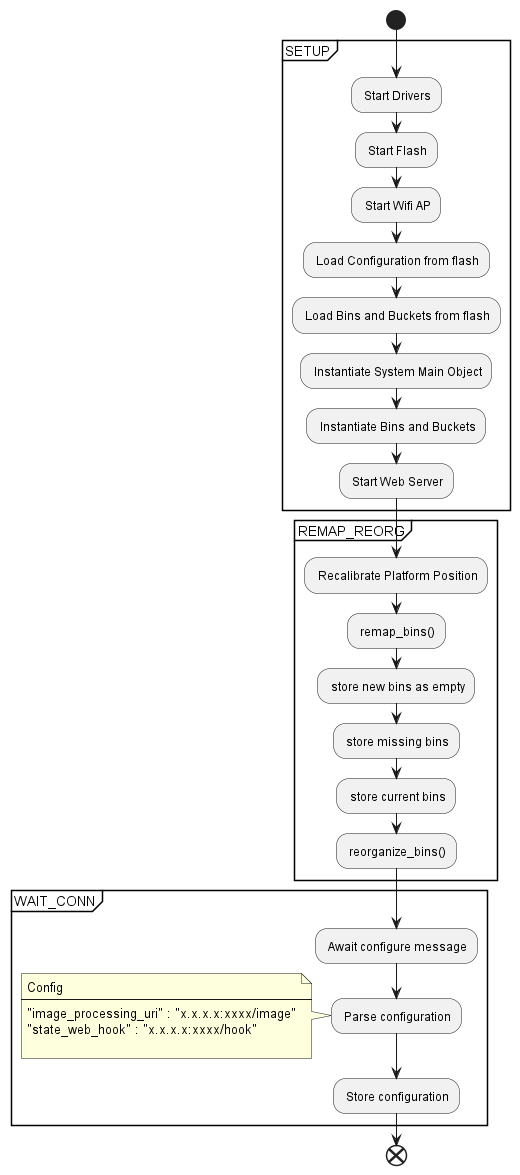

The diagram above was rendered by PlantUML. Its source (embedded in the PNG):
@startuml SETUP
start
group SETUP {
: Start Drivers;
: Start Flash; 
: Start Wifi AP;
: Load Configuration from flash;
: Load Bins and Buckets from flash;
: Instantiate System Main Object;
: Instantiate Bins and Buckets;
: Start Web Server;
}
group REMAP_REORG {
: Recalibrate Platform Position;
: remap_bins();
: store new bins as empty;
: store missing bins;
: store current bins;
: reorganize_bins();
}
group WAIT_CONN {
: Await configure message;
: Parse configuration;

note
        Config
        ----
        "image_processing_uri" : "x.x.x.x:xxxx/image"
        "state_web_hook" : "x.x.x.x:xxxx/hook"
        
end note

: Store configuration;
}
end
@enduml